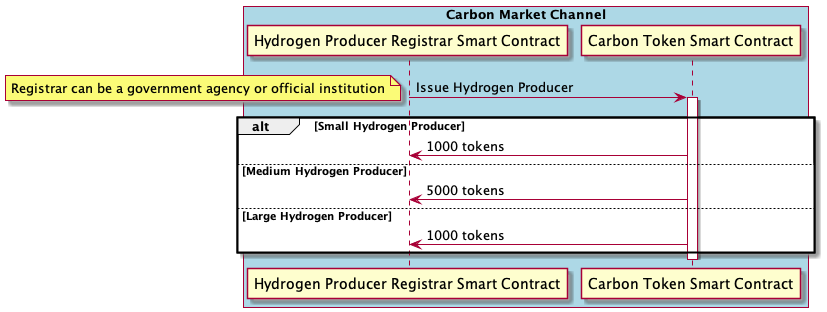

The diagram above was rendered by PlantUML. Its source (embedded in the PNG):
@startuml chain

box "Carbon Market Channel" #LightBlue
participant "Hydrogen Producer Registrar Smart Contract" as HC
participant "Carbon Token Smart Contract" as CM
end box

HC -> CM: Issue Hydrogen Producer
activate CM
note left: Registrar can be a government agency or official institution

alt Small Hydrogen Producer

    CM -> HC: 1000 tokens

else Medium Hydrogen Producer

    CM -> HC: 5000 tokens
else Large Hydrogen Producer

    CM -> HC: 1000 tokens
end

deactivate CM

@enduml